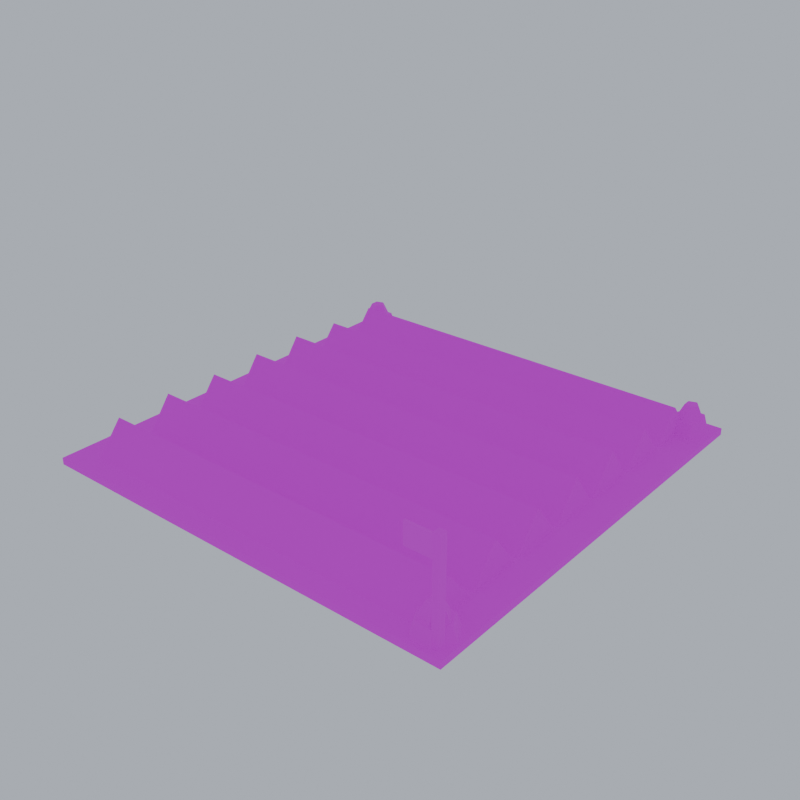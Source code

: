 # Source: field.blend  (saved by Blender 5.2.45; exported with 4.5.12 LTS)
import bpy
from mathutils import Matrix  # noqa: F401  (used for matrix-valued properties, if any)

bpy.ops.wm.read_factory_settings(use_empty=True)
scene = bpy.context.scene
scene.name = 'Scene'

# ---- images (referenced by path relative to the original .blend; pixels are not part of the script)
import os
ASSET_DIR = os.environ.get("B2B_ASSET_DIR", "")  # directory of the original .blend (textures are referenced by path, not embedded)
HERE = os.path.dirname(os.path.abspath(__file__))  # packed textures are extracted next to this script under _unpacked/

def load_image(name, relpath, width, height, colorspace="sRGB"):
    """Load a texture the original file referenced (path relative to the .blend, or extracted next to this script)."""
    p = next((c for c in (os.path.join(HERE, relpath), os.path.join(ASSET_DIR, relpath)) if relpath and os.path.exists(c)), "")
    if p:
        img = bpy.data.images.load(p, check_existing=True)
        img.name = name
    else:  # same state as the original file: an image datablock whose file is absent (Cycles renders it pink)
        img = bpy.data.images.new(name, width, height)
        img.source = "FILE"
        img.filepath = "//" + (relpath or name)
    img.colorspace_settings.name = colorspace
    return img
img_pe_soil = load_image('PE_Soil', 'PE_Soil.png', 1024, 1024, 'sRGB')
img_pe_croprye = load_image('PE_CropRye', 'PE_CropRye.png', 1024, 1024, 'sRGB')
img_pe_stonegrey = load_image('PE_StoneGrey', 'PE_StoneGrey.png', 1024, 1024, 'sRGB')
img_pe_wooddark = load_image('PE_WoodDark', 'PE_WoodDark.png', 1024, 1024, 'sRGB')
img_team_trim = load_image('TEAM_Trim', 'TEAM_Trim.png', 1024, 1024, 'sRGB')

# ---- materials (node trees are filled in below, after node groups)
mat_pe_soil = bpy.data.materials.new('PE_Soil')
mat_pe_croprye = bpy.data.materials.new('PE_CropRye')
mat_pe_stonegrey = bpy.data.materials.new('PE_StoneGrey')
mat_pe_wooddark = bpy.data.materials.new('PE_WoodDark')
mat_team_trim = bpy.data.materials.new('TEAM_Trim')

# ---- material node trees
mat_pe_soil.use_nodes = True; mat_pe_soil.node_tree.nodes.clear()
_N = mat_pe_soil.node_tree.nodes; _L = mat_pe_soil.node_tree.links
n0 = _N.new('ShaderNodeOutputMaterial'); n0.name = 'Material Output'; n0.location = (0, 0)
n1 = _N.new('ShaderNodeBsdfPrincipled'); n1.name = 'Principled BSDF'; n1.location = (0, 0)
n1.inputs[2].default_value = 1.0
n1.inputs[10].default_value = 0.005
n2 = _N.new('ShaderNodeTexImage'); n2.name = 'Image Texture'; n2.location = (0, 0)
n2.image = img_pe_soil
n2.interpolation = 'Closest'
_L.new(n2.outputs[0], n1.inputs[0])
_L.new(n1.outputs[0], n0.inputs[0])
n0.is_active_output = True
mat_pe_croprye.use_nodes = True; mat_pe_croprye.node_tree.nodes.clear()
_N = mat_pe_croprye.node_tree.nodes; _L = mat_pe_croprye.node_tree.links
n0 = _N.new('ShaderNodeOutputMaterial'); n0.name = 'Material Output'; n0.location = (0, 0)
n1 = _N.new('ShaderNodeBsdfPrincipled'); n1.name = 'Principled BSDF'; n1.location = (0, 0)
n1.inputs[2].default_value = 1.0
n1.inputs[10].default_value = 0.005
n2 = _N.new('ShaderNodeTexImage'); n2.name = 'Image Texture'; n2.location = (0, 0)
n2.image = img_pe_croprye
n2.interpolation = 'Closest'
_L.new(n2.outputs[0], n1.inputs[0])
_L.new(n1.outputs[0], n0.inputs[0])
n0.is_active_output = True
mat_pe_stonegrey.use_nodes = True; mat_pe_stonegrey.node_tree.nodes.clear()
_N = mat_pe_stonegrey.node_tree.nodes; _L = mat_pe_stonegrey.node_tree.links
n0 = _N.new('ShaderNodeOutputMaterial'); n0.name = 'Material Output'; n0.location = (0, 0)
n1 = _N.new('ShaderNodeBsdfPrincipled'); n1.name = 'Principled BSDF'; n1.location = (0, 0)
n1.inputs[2].default_value = 0.9
n1.inputs[10].default_value = 0.005
n2 = _N.new('ShaderNodeTexImage'); n2.name = 'Image Texture'; n2.location = (0, 0)
n2.image = img_pe_stonegrey
n2.interpolation = 'Closest'
_L.new(n2.outputs[0], n1.inputs[0])
_L.new(n1.outputs[0], n0.inputs[0])
n0.is_active_output = True
mat_pe_wooddark.use_nodes = True; mat_pe_wooddark.node_tree.nodes.clear()
_N = mat_pe_wooddark.node_tree.nodes; _L = mat_pe_wooddark.node_tree.links
n0 = _N.new('ShaderNodeOutputMaterial'); n0.name = 'Material Output'; n0.location = (0, 0)
n1 = _N.new('ShaderNodeBsdfPrincipled'); n1.name = 'Principled BSDF'; n1.location = (0, 0)
n1.inputs[2].default_value = 0.9
n1.inputs[10].default_value = 0.005
n2 = _N.new('ShaderNodeTexImage'); n2.name = 'Image Texture'; n2.location = (0, 0)
n2.image = img_pe_wooddark
n2.interpolation = 'Closest'
_L.new(n2.outputs[0], n1.inputs[0])
_L.new(n1.outputs[0], n0.inputs[0])
n0.is_active_output = True
mat_team_trim.use_nodes = True; mat_team_trim.node_tree.nodes.clear()
_N = mat_team_trim.node_tree.nodes; _L = mat_team_trim.node_tree.links
n0 = _N.new('ShaderNodeOutputMaterial'); n0.name = 'Material Output'; n0.location = (0, 0)
n1 = _N.new('ShaderNodeBsdfPrincipled'); n1.name = 'Principled BSDF'; n1.location = (0, 0)
n1.inputs[2].default_value = 0.8
n1.inputs[10].default_value = 0.005
n2 = _N.new('ShaderNodeTexImage'); n2.name = 'Image Texture'; n2.location = (0, 0)
n2.image = img_team_trim
n2.interpolation = 'Closest'
_L.new(n2.outputs[0], n1.inputs[0])
_L.new(n1.outputs[0], n0.inputs[0])
n0.is_active_output = True

# ---- world
world_pe_previewworld = bpy.data.worlds.new('PE_PreviewWorld'); scene.world = world_pe_previewworld
world_pe_previewworld.use_nodes = True; world_pe_previewworld.node_tree.nodes.clear()
_N = world_pe_previewworld.node_tree.nodes; _L = world_pe_previewworld.node_tree.links
n0 = _N.new('ShaderNodeBackground'); n0.name = 'Background'; n0.location = (-200, 100)
n0.inputs[0].default_value = (0.6, 0.65, 0.74, 1.0)
n0.inputs[1].default_value = 0.8
n1 = _N.new('ShaderNodeOutputWorld'); n1.name = 'World Output'; n1.location = (200, 100)
_L.new(n0.outputs[0], n1.inputs[0])
n1.is_active_output = True

# ---- meshes
me_field = bpy.data.meshes.new('field')
me_field.from_pydata([(-1.9, -1.9, 0.0), (1.9, -1.9, 0.0), (1.9, -1.9, 0.06), (-1.9, -1.9, 0.06), (1.9, 1.9, 0.0), (-1.9, 1.9, 0.0), (-1.9, 1.9, 0.06), (1.9, 1.9, 0.06), (-1.9, 1.9, 0.0), (-1.9, -1.9, 0.0), (-1.9, -1.9, 0.06), (-1.9, 1.9, 0.06), (1.9, -1.9, 0.0), (1.9, 1.9, 0.0), (1.9, 1.9, 0.06), (1.9, -1.9, 0.06), (-1.9, -1.9, 0.06), (1.9, -1.9, 0.06), (1.9, 1.9, 0.06), (-1.9, 1.9, 0.06), (-1.65, -1.73, 0.06), (1.65, -1.73, 0.06), (1.65, -1.5, 0.3443), (-1.65, -1.5, 0.3443), (1.65, -1.27, 0.06), (-1.65, -1.27, 0.06), (-1.65, -1.5, 0.3443), (1.65, -1.5, 0.3443), (-1.65, -1.73, 0.06), (-1.65, -1.5, 0.3443), (-1.65, -1.27, 0.06), (1.65, -1.73, 0.06), (1.65, -1.27, 0.06), (1.65, -1.5, 0.3443), (-1.65, -1.23, 0.06), (1.65, -1.23, 0.06), (1.65, -1.0, 0.3627), (-1.65, -1.0, 0.3627), (1.65, -0.77, 0.06), (-1.65, -0.77, 0.06), (-1.65, -1.0, 0.3627), (1.65, -1.0, 0.3627), (-1.65, -1.23, 0.06), (-1.65, -1.0, 0.3627), (-1.65, -0.77, 0.06), (1.65, -1.23, 0.06), (1.65, -0.77, 0.06), (1.65, -1.0, 0.3627), (-1.65, -0.73, 0.06), (1.65, -0.73, 0.06), (1.65, -0.5, 0.3522), (-1.65, -0.5, 0.3522), (1.65, -0.27, 0.06), (-1.65, -0.27, 0.06), (-1.65, -0.5, 0.3522), (1.65, -0.5, 0.3522), (-1.65, -0.73, 0.06), (-1.65, -0.5, 0.3522), (-1.65, -0.27, 0.06), (1.65, -0.73, 0.06), (1.65, -0.27, 0.06), (1.65, -0.5, 0.3522), (-1.65, -0.23, 0.06), (1.65, -0.23, 0.06), (1.65, 0.0, 0.3662), (-1.65, 0.0, 0.3662), (1.65, 0.23, 0.06), (-1.65, 0.23, 0.06), (-1.65, 0.0, 0.3662), (1.65, 0.0, 0.3662), (-1.65, -0.23, 0.06), (-1.65, 0.0, 0.3662), (-1.65, 0.23, 0.06), (1.65, -0.23, 0.06), (1.65, 0.23, 0.06), (1.65, 0.0, 0.3662), (-1.65, 0.27, 0.06), (1.65, 0.27, 0.06), (1.65, 0.5, 0.3675), (-1.65, 0.5, 0.3675), (1.65, 0.73, 0.06), (-1.65, 0.73, 0.06), (-1.65, 0.5, 0.3675), (1.65, 0.5, 0.3675), (-1.65, 0.27, 0.06), (-1.65, 0.5, 0.3675), (-1.65, 0.73, 0.06), (1.65, 0.27, 0.06), (1.65, 0.73, 0.06), (1.65, 0.5, 0.3675), (-1.65, 0.77, 0.06), (1.65, 0.77, 0.06), (1.65, 1.0, 0.3339), (-1.65, 1.0, 0.3339), (1.65, 1.23, 0.06), (-1.65, 1.23, 0.06), (-1.65, 1.0, 0.3339), (1.65, 1.0, 0.3339), (-1.65, 0.77, 0.06), (-1.65, 1.0, 0.3339), (-1.65, 1.23, 0.06), (1.65, 0.77, 0.06), (1.65, 1.23, 0.06), (1.65, 1.0, 0.3339), (-1.65, 1.27, 0.06), (1.65, 1.27, 0.06), (1.65, 1.5, 0.3308), (-1.65, 1.5, 0.3308), (1.65, 1.73, 0.06), (-1.65, 1.73, 0.06), (-1.65, 1.5, 0.3308), (1.65, 1.5, 0.3308), (-1.65, 1.27, 0.06), (-1.65, 1.5, 0.3308), (-1.65, 1.73, 0.06), (1.65, 1.27, 0.06), (1.65, 1.73, 0.06), (1.65, 1.5, 0.3308), (-1.5, 1.7, 0.0), (-1.6, 1.873, 0.0), (-1.8, 1.873, 0.0), (-1.9, 1.7, 0.0), (-1.8, 1.527, 0.0), (-1.6, 1.527, 0.0), (-1.56, 1.7, 0.18), (-1.63, 1.821, 0.18), (-1.77, 1.821, 0.18), (-1.84, 1.7, 0.18), (-1.77, 1.579, 0.18), (-1.63, 1.579, 0.18), (-1.56, 1.7, 0.18), (-1.63, 1.821, 0.18), (-1.77, 1.821, 0.18), (-1.84, 1.7, 0.18), (-1.77, 1.579, 0.18), (-1.63, 1.579, 0.18), (-1.58, 1.7, 0.18), (-1.663, 1.814, 0.18), (-1.797, 1.771, 0.18), (-1.797, 1.629, 0.18), (-1.663, 1.586, 0.18), (-1.64, 1.7, 0.3), (-1.681, 1.757, 0.3), (-1.749, 1.735, 0.3), (-1.749, 1.665, 0.3), (-1.681, 1.643, 0.3), (-1.64, 1.7, 0.3), (-1.681, 1.757, 0.3), (-1.749, 1.735, 0.3), (-1.749, 1.665, 0.3), (-1.681, 1.643, 0.3), (1.9, 1.7, 0.0), (1.8, 1.873, 0.0), (1.6, 1.873, 0.0), (1.5, 1.7, 0.0), (1.6, 1.527, 0.0), (1.8, 1.527, 0.0), (1.84, 1.7, 0.18), (1.77, 1.821, 0.18), (1.63, 1.821, 0.18), (1.56, 1.7, 0.18), (1.63, 1.579, 0.18), (1.77, 1.579, 0.18), (1.84, 1.7, 0.18), (1.77, 1.821, 0.18), (1.63, 1.821, 0.18), (1.56, 1.7, 0.18), (1.63, 1.579, 0.18), (1.77, 1.579, 0.18), (1.82, 1.7, 0.18), (1.737, 1.814, 0.18), (1.603, 1.771, 0.18), (1.603, 1.629, 0.18), (1.737, 1.586, 0.18), (1.76, 1.7, 0.3), (1.719, 1.757, 0.3), (1.651, 1.735, 0.3), (1.651, 1.665, 0.3), (1.719, 1.643, 0.3), (1.76, 1.7, 0.3), (1.719, 1.757, 0.3), (1.651, 1.735, 0.3), (1.651, 1.665, 0.3), (1.719, 1.643, 0.3), (1.9, -1.7, 0.0), (1.8, -1.527, 0.0), (1.6, -1.527, 0.0), (1.5, -1.7, 0.0), (1.6, -1.873, 0.0), (1.8, -1.873, 0.0), (1.84, -1.7, 0.18), (1.77, -1.579, 0.18), (1.63, -1.579, 0.18), (1.56, -1.7, 0.18), (1.63, -1.821, 0.18), (1.77, -1.821, 0.18), (1.84, -1.7, 0.18), (1.77, -1.579, 0.18), (1.63, -1.579, 0.18), (1.56, -1.7, 0.18), (1.63, -1.821, 0.18), (1.77, -1.821, 0.18), (1.82, -1.7, 0.18), (1.737, -1.586, 0.18), (1.603, -1.629, 0.18), (1.603, -1.771, 0.18), (1.737, -1.814, 0.18), (1.76, -1.7, 0.3), (1.719, -1.643, 0.3), (1.651, -1.665, 0.3), (1.651, -1.735, 0.3), (1.719, -1.757, 0.3), (1.76, -1.7, 0.3), (1.719, -1.643, 0.3), (1.651, -1.665, 0.3), (1.651, -1.735, 0.3), (1.719, -1.757, 0.3), (1.77, -1.83, 0.0), (1.83, -1.83, 0.0), (1.83, -1.83, 0.9), (1.77, -1.83, 0.9), (1.83, -1.77, 0.0), (1.77, -1.77, 0.0), (1.77, -1.77, 0.9), (1.83, -1.77, 0.9), (1.77, -1.77, 0.0), (1.77, -1.83, 0.0), (1.77, -1.83, 0.9), (1.77, -1.77, 0.9), (1.83, -1.83, 0.0), (1.83, -1.77, 0.0), (1.83, -1.77, 0.9), (1.83, -1.83, 0.9), (1.77, -1.83, 0.9), (1.83, -1.83, 0.9), (1.83, -1.77, 0.9), (1.77, -1.77, 0.9), (1.53, -1.81, 0.69), (1.79, -1.81, 0.69), (1.79, -1.81, 0.87), (1.53, -1.81, 0.87), (1.79, -1.79, 0.69), (1.53, -1.79, 0.69), (1.53, -1.79, 0.87), (1.79, -1.79, 0.87), (1.53, -1.79, 0.69), (1.53, -1.81, 0.69), (1.53, -1.81, 0.87), (1.53, -1.79, 0.87), (1.79, -1.81, 0.69), (1.79, -1.79, 0.69), (1.79, -1.79, 0.87), (1.79, -1.81, 0.87), (1.53, -1.81, 0.87), (1.79, -1.81, 0.87), (1.79, -1.79, 0.87), (1.53, -1.79, 0.87)], [], [(0, 1, 2, 3), (4, 5, 6, 7), (8, 9, 10, 11), (12, 13, 14, 15), (16, 17, 18, 19), (20, 21, 22, 23), (24, 25, 26, 27), (28, 29, 30), (31, 32, 33), (34, 35, 36, 37), (38, 39, 40, 41), (42, 43, 44), (45, 46, 47), (48, 49, 50, 51), (52, 53, 54, 55), (56, 57, 58), (59, 60, 61), (62, 63, 64, 65), (66, 67, 68, 69), (70, 71, 72), (73, 74, 75), (76, 77, 78, 79), (80, 81, 82, 83), (84, 85, 86), (87, 88, 89), (90, 91, 92, 93), (94, 95, 96, 97), (98, 99, 100), (101, 102, 103), (104, 105, 106, 107), (108, 109, 110, 111), (112, 113, 114), (115, 116, 117), (118, 119, 125, 124), (119, 120, 126, 125), (120, 121, 127, 126), (121, 122, 128, 127), (122, 123, 129, 128), (123, 118, 124, 129), (130, 131, 132, 133, 134, 135), (136, 137, 142, 141), (137, 138, 143, 142), (138, 139, 144, 143), (139, 140, 145, 144), (140, 136, 141, 145), (146, 147, 148, 149, 150), (151, 152, 158, 157), (152, 153, 159, 158), (153, 154, 160, 159), (154, 155, 161, 160), (155, 156, 162, 161), (156, 151, 157, 162), (163, 164, 165, 166, 167, 168), (169, 170, 175, 174), (170, 171, 176, 175), (171, 172, 177, 176), (172, 173, 178, 177), (173, 169, 174, 178), (179, 180, 181, 182, 183), (184, 185, 191, 190), (185, 186, 192, 191), (186, 187, 193, 192), (187, 188, 194, 193), (188, 189, 195, 194), (189, 184, 190, 195), (196, 197, 198, 199, 200, 201), (202, 203, 208, 207), (203, 204, 209, 208), (204, 205, 210, 209), (205, 206, 211, 210), (206, 202, 207, 211), (212, 213, 214, 215, 216), (217, 218, 219, 220), (221, 222, 223, 224), (225, 226, 227, 228), (229, 230, 231, 232), (233, 234, 235, 236), (237, 238, 239, 240), (241, 242, 243, 244), (245, 246, 247, 248), (249, 250, 251, 252), (253, 254, 255, 256)])
me_field.polygons.foreach_set('material_index', [0, 0, 0, 0, 0, 1, 1, 1, 1, 1, 1, 1, 1, 1, 1, 1, 1, 1, 1, 1, 1, 1, 1, 1, 1, 1, 1, 1, 1, 1, 1, 1, 1, 2, 2, 2, 2, 2, 2, 2, 2, 2, 2, 2, 2, 2, 2, 2, 2, 2, 2, 2, 2, 2, 2, 2, 2, 2, 2, 2, 2, 2, 2, 2, 2, 2, 2, 2, 2, 2, 2, 2, 3, 3, 3, 3, 3, 4, 4, 4, 4, 4])
_uv = me_field.uv_layers.new(name='UVMap')
_uv.uv.foreach_set('vector', [-0.95, 0.0, 0.95, 0.0, 0.95, 0.03, -0.95, 0.03, -0.95, 0.0, 0.95, 0.0, 0.95, 0.03, -0.95, 0.03, -0.95, 0.0, 0.95, 0.0, 0.95, 0.03, -0.95, 0.03, -0.95, 0.0, 0.95, 0.0, 0.95, 0.03, -0.95, 0.03, -0.95, -0.95, 0.95, -0.95, 0.95, 0.95, -0.95, 0.95, -0.825, 0.03, 0.825, 0.03, 0.825, 0.1721, -0.825, 0.1721, -0.825, 0.03, 0.825, 0.03, 0.825, 0.1721, -0.825, 0.1721, 0.865, 0.03, 0.75, 0.1721, 0.635, 0.03, -0.865, 0.03, -0.635, 0.03, -0.75, 0.1721, -0.825, 0.03, 0.825, 0.03, 0.825, 0.1813, -0.825, 0.1813, -0.825, 0.03, 0.825, 0.03, 0.825, 0.1813, -0.825, 0.1813, 0.615, 0.03, 0.5, 0.1813, 0.385, 0.03, -0.615, 0.03, -0.385, 0.03, -0.5, 0.1813, -0.825, 0.03, 0.825, 0.03, 0.825, 0.1761, -0.825, 0.1761, -0.825, 0.03, 0.825, 0.03, 0.825, 0.1761, -0.825, 0.1761, 0.365, 0.03, 0.25, 0.1761, 0.135, 0.03, -0.365, 0.03, -0.135, 0.03, -0.25, 0.1761, -0.825, 0.03, 0.825, 0.03, 0.825, 0.1831, -0.825, 0.1831, -0.825, 0.03, 0.825, 0.03, 0.825, 0.1831, -0.825, 0.1831, 0.115, 0.03, 0.0, 0.1831, -0.115, 0.03, -0.115, 0.03, 0.115, 0.03, 0.0, 0.1831, -0.825, 0.03, 0.825, 0.03, 0.825, 0.1838, -0.825, 0.1838, -0.825, 0.03, 0.825, 0.03, 0.825, 0.1838, -0.825, 0.1838, -0.135, 0.03, -0.25, 0.1838, -0.365, 0.03, 0.135, 0.03, 0.365, 0.03, 0.25, 0.1838, -0.825, 0.03, 0.825, 0.03, 0.825, 0.167, -0.825, 0.167, -0.825, 0.03, 0.825, 0.03, 0.825, 0.167, -0.825, 0.167, -0.385, 0.03, -0.5, 0.167, -0.615, 0.03, 0.385, 0.03, 0.615, 0.03, 0.5, 0.167, -0.825, 0.03, 0.825, 0.03, 0.825, 0.1654, -0.825, 0.1654, -0.825, 0.03, 0.825, 0.03, 0.825, 0.1654, -0.825, 0.1654, -0.635, 0.03, -0.75, 0.1654, -0.865, 0.03, 0.635, 0.03, 0.865, 0.03, 0.75, 0.1654, 0.0, 0.0, 0.1047, 0.0, 0.1047, 0.09, 0.0, 0.09, 0.1047, 0.0, 0.2094, 0.0, 0.2094, 0.09, 0.1047, 0.09, 0.2094, 0.0, 0.3142, 0.0, 0.3142, 0.09, 0.2094, 0.09, 0.3142, 0.0, 0.4189, 0.0, 0.4189, 0.09, 0.3142, 0.09, 0.4189, 0.0, 0.5236, 0.0, 0.5236, 0.09, 0.4189, 0.09, 0.5236, 0.0, 0.6283, 0.0, 0.6283, 0.09, 0.5236, 0.09, -0.78, 0.85, -0.815, 0.9106, -0.885, 0.9106, -0.92, 0.85, -0.885, 0.7894, -0.815, 0.7894, 0.0, 0.09, 0.0754, 0.09, 0.0754, 0.15, 0.0, 0.15, 0.0754, 0.09, 0.1508, 0.09, 0.1508, 0.15, 0.0754, 0.15, 0.1508, 0.09, 0.2262, 0.09, 0.2262, 0.15, 0.1508, 0.15, 0.2262, 0.09, 0.3016, 0.09, 0.3016, 0.15, 0.2262, 0.15, 0.3016, 0.09, 0.377, 0.09, 0.377, 0.15, 0.3016, 0.15, -0.82, 0.85, -0.8407, 0.8785, -0.8743, 0.8676, -0.8743, 0.8324, -0.8407, 0.8215, 0.0, 0.0, 0.1047, 0.0, 0.1047, 0.09, 0.0, 0.09, 0.1047, 0.0, 0.2094, 0.0, 0.2094, 0.09, 0.1047, 0.09, 0.2094, 0.0, 0.3142, 0.0, 0.3142, 0.09, 0.2094, 0.09, 0.3142, 0.0, 0.4189, 0.0, 0.4189, 0.09, 0.3142, 0.09, 0.4189, 0.0, 0.5236, 0.0, 0.5236, 0.09, 0.4189, 0.09, 0.5236, 0.0, 0.6283, 0.0, 0.6283, 0.09, 0.5236, 0.09, 0.92, 0.85, 0.885, 0.9106, 0.815, 0.9106, 0.78, 0.85, 0.815, 0.7894, 0.885, 0.7894, 0.0, 0.09, 0.0754, 0.09, 0.0754, 0.15, 0.0, 0.15, 0.0754, 0.09, 0.1508, 0.09, 0.1508, 0.15, 0.0754, 0.15, 0.1508, 0.09, 0.2262, 0.09, 0.2262, 0.15, 0.1508, 0.15, 0.2262, 0.09, 0.3016, 0.09, 0.3016, 0.15, 0.2262, 0.15, 0.3016, 0.09, 0.377, 0.09, 0.377, 0.15, 0.3016, 0.15, 0.88, 0.85, 0.8593, 0.8785, 0.8257, 0.8676, 0.8257, 0.8324, 0.8593, 0.8215, 0.0, 0.0, 0.1047, 0.0, 0.1047, 0.09, 0.0, 0.09, 0.1047, 0.0, 0.2094, 0.0, 0.2094, 0.09, 0.1047, 0.09, 0.2094, 0.0, 0.3142, 0.0, 0.3142, 0.09, 0.2094, 0.09, 0.3142, 0.0, 0.4189, 0.0, 0.4189, 0.09, 0.3142, 0.09, 0.4189, 0.0, 0.5236, 0.0, 0.5236, 0.09, 0.4189, 0.09, 0.5236, 0.0, 0.6283, 0.0, 0.6283, 0.09, 0.5236, 0.09, 0.92, -0.85, 0.885, -0.7894, 0.815, -0.7894, 0.78, -0.85, 0.815, -0.9106, 0.885, -0.9106, 0.0, 0.09, 0.0754, 0.09, 0.0754, 0.15, 0.0, 0.15, 0.0754, 0.09, 0.1508, 0.09, 0.1508, 0.15, 0.0754, 0.15, 0.1508, 0.09, 0.2262, 0.09, 0.2262, 0.15, 0.1508, 0.15, 0.2262, 0.09, 0.3016, 0.09, 0.3016, 0.15, 0.2262, 0.15, 0.3016, 0.09, 0.377, 0.09, 0.377, 0.15, 0.3016, 0.15, 0.88, -0.85, 0.8593, -0.8215, 0.8257, -0.8324, 0.8257, -0.8676, 0.8593, -0.8785, 0.885, 0.0, 0.915, 0.0, 0.915, 0.45, 0.885, 0.45, -0.915, 0.0, -0.885, 0.0, -0.885, 0.45, -0.915, 0.45, 0.885, 0.0, 0.915, 0.0, 0.915, 0.45, 0.885, 0.45, -0.915, 0.0, -0.885, 0.0, -0.885, 0.45, -0.915, 0.45, 0.885, -0.915, 0.915, -0.915, 0.915, -0.885, 0.885, -0.885, 0.765, 0.345, 0.895, 0.345, 0.895, 0.435, 0.765, 0.435, -0.895, 0.345, -0.765, 0.345, -0.765, 0.435, -0.895, 0.435, 0.895, 0.345, 0.905, 0.345, 0.905, 0.435, 0.895, 0.435, -0.905, 0.345, -0.895, 0.345, -0.895, 0.435, -0.905, 0.435, 0.765, -0.905, 0.895, -0.905, 0.895, -0.895, 0.765, -0.895])
me_field.materials.append(mat_pe_soil)
me_field.materials.append(mat_pe_croprye)
me_field.materials.append(mat_pe_stonegrey)
me_field.materials.append(mat_pe_wooddark)
me_field.materials.append(mat_team_trim)
me_field.update()

# ---- objects
ob_field = bpy.data.objects.new('field', me_field)

# ---- transforms, parenting, visibility, modifiers, constraints
ob_field.location = (0.0, 0.0, 0.0)

# ---- collection membership
scene.collection.objects.link(ob_field)

# ---- scene / render settings (as saved in the file)
scene.frame_start = 1; scene.frame_end = 250; scene.frame_set(1)
scene.render.engine = 'BLENDER_EEVEE_NEXT'
scene.render.resolution_x = 256
scene.render.resolution_y = 256
scene.render.film_transparent = True
scene.render.bake_bias = 0.0
scene.render.bake_samples = 0
scene.render.compositor_device = 'GPU'
scene.eevee.use_volume_custom_range = False
scene.eevee.fast_gi_thickness_near = 0.1
scene.eevee.fast_gi_thickness_far = 0.0
scene.eevee.ray_tracing_options.screen_trace_thickness = 0.1
bpy.context.view_layer.update()

# ---- added for rendering (the .blend has no active camera): camera
cam_auto = bpy.data.cameras.new('AutoCamera')
cam_auto.lens = 50.0
cam_auto.sensor_width = 36.0
cam_auto.clip_end = 1000.0
ob_auto_camera = bpy.data.objects.new('AutoCamera', cam_auto)
scene.collection.objects.link(ob_auto_camera)
ob_auto_camera.location = (5.04141, -6.0497, 4.48313)
ob_auto_camera.rotation_euler = (1.09748, -7.21219e-08, 0.694738)
scene.camera = ob_auto_camera
bpy.context.view_layer.update()
